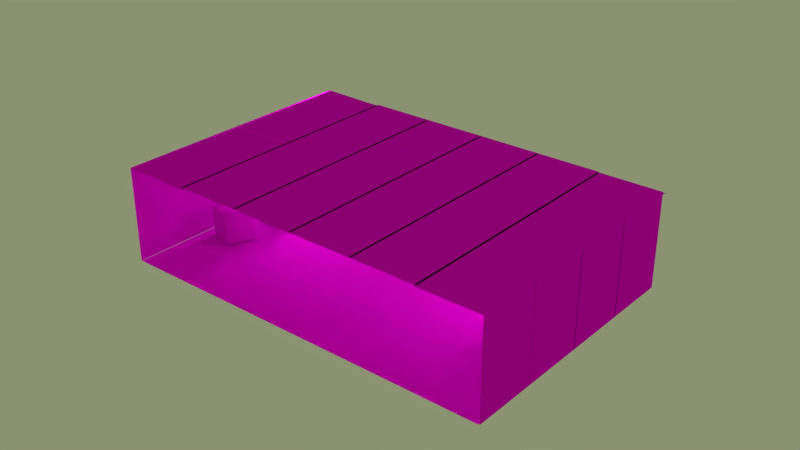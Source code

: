 # Source: sala02.blend  (saved by Blender 2.78.0; exported with 4.5.12 LTS)
import bpy
from mathutils import Matrix  # noqa: F401  (used for matrix-valued properties, if any)

bpy.ops.wm.read_factory_settings(use_empty=True)
scene = bpy.context.scene
scene.name = 'Scene'

# ---- collections
col_collection_1 = bpy.data.collections.new('Collection 1'); scene.collection.children.link(col_collection_1)

# ---- images (referenced by path relative to the original .blend; pixels are not part of the script)
import os
ASSET_DIR = os.environ.get("B2B_ASSET_DIR", "")  # directory of the original .blend (textures are referenced by path, not embedded)
HERE = os.path.dirname(os.path.abspath(__file__))  # packed textures are extracted next to this script under _unpacked/

def load_image(name, relpath, width, height, colorspace="sRGB"):
    """Load a texture the original file referenced (path relative to the .blend, or extracted next to this script)."""
    p = next((c for c in (os.path.join(HERE, relpath), os.path.join(ASSET_DIR, relpath)) if relpath and os.path.exists(c)), "")
    if p:
        img = bpy.data.images.load(p, check_existing=True)
        img.name = name
    else:  # same state as the original file: an image datablock whose file is absent (Cycles renders it pink)
        img = bpy.data.images.new(name, width, height)
        img.source = "FILE"
        img.filepath = "//" + (relpath or name)
    img.colorspace_settings.name = colorspace
    return img
img_quadros_jpg = load_image('quadros.jpg', '', 1024, 1024, 'sRGB')
img_quadros_sala = load_image('quadros_sala', 'quadros_sala.png', 1024, 1024, 'sRGB')
img_blocos_jpg = load_image('blocos.jpg', '', 1024, 1024, 'sRGB')
img_blocos_sala = load_image('blocos_sala', 'blocos_sala.png', 1024, 1024, 'sRGB')
img_glass_jpg = load_image('glass.jpg', 'glass.jpg', 1024, 1024, 'sRGB')
img_vidro02_sala_001 = load_image('vidro02_sala.001', 'vidro02_sala.001.png', 1024, 1024, 'sRGB')
img_wall_jpg = load_image('wall.jpg', 'wall.jpg', 1024, 1024, 'sRGB')
img_teto_sala = load_image('teto_sala', 'teto_sala.png', 1024, 1024, 'sRGB')
img_wood_jpg = load_image('wood.jpg', 'wood.jpg', 1024, 1024, 'sRGB')
img_piso_sala = load_image('piso_sala', 'piso_sala.png', 1024, 1024, 'sRGB')
img_parede_sala = load_image('parede_sala', 'parede_sala.png', 1024, 1024, 'sRGB')

# ---- materials (node trees are filled in below, after node groups)
mat_q1 = bpy.data.materials.new('q1')
mat_q1.alpha_threshold = 0.0
mat_q1.roughness = 0.5
mat_b1 = bpy.data.materials.new('b1')
mat_b1.alpha_threshold = 0.0
mat_b1.roughness = 0.5
mat_celling_glass = bpy.data.materials.new('celling_glass')
mat_celling_glass.alpha_threshold = 0.0
mat_celling_glass.roughness = 0.5
mat_celling = bpy.data.materials.new('celling')
mat_celling.alpha_threshold = 0.0
mat_celling.roughness = 0.5
mat_wood_001 = bpy.data.materials.new('wood.001')
mat_wood_001.alpha_threshold = 0.0
mat_wood_001.roughness = 0.5
mat_wall = bpy.data.materials.new('wall')
mat_wall.alpha_threshold = 0.0
mat_wall.roughness = 0.5
mat_glass = bpy.data.materials.new('glass')
mat_glass.alpha_threshold = 0.0
mat_glass.roughness = 0.5

# ---- material node trees
mat_q1.use_nodes = True; mat_q1.node_tree.nodes.clear()
_N = mat_q1.node_tree.nodes; _L = mat_q1.node_tree.links
n0 = _N.new('ShaderNodeOutputMaterial'); n0.name = 'Material Output'; n0.location = (300, 300)
n1 = _N.new('ShaderNodeBsdfDiffuse'); n1.name = 'Diffuse BSDF'; n1.location = (10, 300)
n2 = _N.new('ShaderNodeUVMap'); n2.name = 'UV Map'; n2.location = (-397, 151)
n2.uv_map = 'UVMap'
n3 = _N.new('ShaderNodeTexImage'); n3.name = 'Image Texture'; n3.location = (-180, 300)
n3.width = 140
n3.image = img_quadros_jpg
n4 = _N.new('ShaderNodeUVMap'); n4.name = 'UV Map.001'; n4.location = (-558, 259)
n4.uv_map = 'bake'
n5 = _N.new('ShaderNodeTexImage'); n5.name = 'Image Texture.001'; n5.location = (-341, 409)
n5.width = 140
n5.image = img_quadros_sala
_L.new(n1.outputs[0], n0.inputs[0])
_L.new(n3.outputs[0], n1.inputs[0])
_L.new(n2.outputs[0], n3.inputs[0])
_L.new(n4.outputs[0], n5.inputs[0])
n0.is_active_output = True
mat_b1.use_nodes = True; mat_b1.node_tree.nodes.clear()
_N = mat_b1.node_tree.nodes; _L = mat_b1.node_tree.links
n0 = _N.new('ShaderNodeOutputMaterial'); n0.name = 'Material Output'; n0.location = (300, 300)
n1 = _N.new('ShaderNodeBsdfDiffuse'); n1.name = 'Diffuse BSDF'; n1.location = (10, 300)
n2 = _N.new('ShaderNodeUVMap'); n2.name = 'UV Map'; n2.location = (-386, 168)
n2.uv_map = 'UVMap'
n3 = _N.new('ShaderNodeTexImage'); n3.name = 'Image Texture'; n3.location = (-180, 300)
n3.width = 140
n3.image = img_blocos_jpg
n4 = _N.new('ShaderNodeUVMap'); n4.name = 'UV Map.001'; n4.location = (-552, 303)
n4.uv_map = 'bake'
n5 = _N.new('ShaderNodeTexImage'); n5.name = 'Image Texture.001'; n5.location = (-346, 435)
n5.width = 140
n5.image = img_blocos_sala
_L.new(n1.outputs[0], n0.inputs[0])
_L.new(n3.outputs[0], n1.inputs[0])
_L.new(n2.outputs[0], n3.inputs[0])
_L.new(n4.outputs[0], n5.inputs[0])
n0.is_active_output = True
mat_celling_glass.use_nodes = True; mat_celling_glass.node_tree.nodes.clear()
_N = mat_celling_glass.node_tree.nodes; _L = mat_celling_glass.node_tree.links
n0 = _N.new('ShaderNodeOutputMaterial'); n0.name = 'Material Output'; n0.location = (300, 300)
n1 = _N.new('ShaderNodeBsdfDiffuse'); n1.name = 'Diffuse BSDF'; n1.location = (10, 300)
n2 = _N.new('ShaderNodeUVMap'); n2.name = 'UV Map'; n2.location = (-398, 171)
n2.uv_map = 'UVMap'
n3 = _N.new('ShaderNodeTexImage'); n3.name = 'Image Texture'; n3.location = (-180, 300)
n3.width = 140
n3.image = img_glass_jpg
n4 = _N.new('ShaderNodeUVMap'); n4.name = 'UV Map.001'; n4.location = (-593, 313)
n4.uv_map = 'bake'
n5 = _N.new('ShaderNodeTexImage'); n5.name = 'Image Texture.001'; n5.location = (-375, 442)
n5.width = 140
n5.image = img_vidro02_sala_001
_L.new(n1.outputs[0], n0.inputs[0])
_L.new(n3.outputs[0], n1.inputs[0])
_L.new(n2.outputs[0], n3.inputs[0])
_L.new(n4.outputs[0], n5.inputs[0])
n0.is_active_output = True
mat_celling.use_nodes = True; mat_celling.node_tree.nodes.clear()
_N = mat_celling.node_tree.nodes; _L = mat_celling.node_tree.links
n0 = _N.new('ShaderNodeOutputMaterial'); n0.name = 'Material Output'; n0.location = (300, 300)
n1 = _N.new('ShaderNodeBsdfDiffuse'); n1.name = 'Diffuse BSDF'; n1.location = (10, 300)
n2 = _N.new('ShaderNodeUVMap'); n2.name = 'UV Map'; n2.location = (-392, 160)
n2.uv_map = 'UVMap'
n3 = _N.new('ShaderNodeTexImage'); n3.name = 'Image Texture'; n3.location = (-180, 300)
n3.width = 140
n3.image = img_wall_jpg
n4 = _N.new('ShaderNodeUVMap'); n4.name = 'UV Map.001'; n4.location = (-580, 281)
n4.uv_map = 'bake'
n5 = _N.new('ShaderNodeTexImage'); n5.name = 'Image Texture.001'; n5.location = (-368, 421)
n5.width = 140
n5.image = img_teto_sala
_L.new(n1.outputs[0], n0.inputs[0])
_L.new(n3.outputs[0], n1.inputs[0])
_L.new(n2.outputs[0], n3.inputs[0])
_L.new(n4.outputs[0], n5.inputs[0])
n0.is_active_output = True
mat_wood_001.use_nodes = True; mat_wood_001.node_tree.nodes.clear()
_N = mat_wood_001.node_tree.nodes; _L = mat_wood_001.node_tree.links
n0 = _N.new('ShaderNodeOutputMaterial'); n0.name = 'Material Output'; n0.location = (300, 300)
n1 = _N.new('ShaderNodeBsdfDiffuse'); n1.name = 'Diffuse BSDF'; n1.location = (10, 300)
n2 = _N.new('ShaderNodeTexImage'); n2.name = 'Image Texture'; n2.location = (-180, 300)
n2.width = 140
n2.image = img_wood_jpg
n3 = _N.new('ShaderNodeUVMap'); n3.name = 'UV Map.001'; n3.location = (-598, 306)
n3.uv_map = 'bake'
n4 = _N.new('ShaderNodeUVMap'); n4.name = 'UV Map'; n4.location = (-386, 165)
n4.uv_map = 'UVMap'
n5 = _N.new('ShaderNodeTexImage'); n5.name = 'Image Texture.001'; n5.location = (-392, 441)
n5.width = 140
n5.image = img_piso_sala
_L.new(n1.outputs[0], n0.inputs[0])
_L.new(n2.outputs[0], n1.inputs[0])
_L.new(n3.outputs[0], n5.inputs[0])
_L.new(n4.outputs[0], n2.inputs[0])
n0.is_active_output = True
mat_wall.use_nodes = True; mat_wall.node_tree.nodes.clear()
_N = mat_wall.node_tree.nodes; _L = mat_wall.node_tree.links
n0 = _N.new('ShaderNodeOutputMaterial'); n0.name = 'Material Output'; n0.location = (300, 300)
n1 = _N.new('ShaderNodeBsdfDiffuse'); n1.name = 'Diffuse BSDF'; n1.location = (10, 300)
n2 = _N.new('ShaderNodeUVMap'); n2.name = 'UV Map'; n2.location = (-400, 138)
n2.uv_map = 'UVMap'
n3 = _N.new('ShaderNodeTexImage'); n3.name = 'Image Texture'; n3.location = (-180, 300)
n3.width = 140
n3.image = img_wall_jpg
n4 = _N.new('ShaderNodeUVMap'); n4.name = 'UV Map.001'; n4.location = (-559, 246)
n4.uv_map = 'bake'
n5 = _N.new('ShaderNodeTexImage'); n5.name = 'Image Texture.001'; n5.location = (-339, 409)
n5.width = 140
n5.image = img_parede_sala
_L.new(n1.outputs[0], n0.inputs[0])
_L.new(n3.outputs[0], n1.inputs[0])
_L.new(n2.outputs[0], n3.inputs[0])
_L.new(n4.outputs[0], n5.inputs[0])
n0.is_active_output = True
mat_glass.use_nodes = True; mat_glass.node_tree.nodes.clear()
_N = mat_glass.node_tree.nodes; _L = mat_glass.node_tree.links
n0 = _N.new('ShaderNodeOutputMaterial'); n0.name = 'Material Output'; n0.location = (300, 300)
n1 = _N.new('ShaderNodeBsdfGlass'); n1.name = 'Glass BSDF'; n1.location = (10, 300)
n1.distribution = 'BECKMANN'
n1.inputs[2].default_value = 1.45
n2 = _N.new('ShaderNodeUVMap'); n2.name = 'UV Map'; n2.location = (-384, 147)
n2.uv_map = 'UVMap'
n3 = _N.new('ShaderNodeTexImage'); n3.name = 'Image Texture'; n3.location = (-180, 300)
n3.width = 140
n3.image = img_glass_jpg
n4 = _N.new('ShaderNodeUVMap'); n4.name = 'UV Map.001'; n4.location = (-547, 263)
n4.uv_map = 'bake'
n5 = _N.new('ShaderNodeTexImage'); n5.name = 'Image Texture.001'; n5.location = (-344, 416)
n5.width = 140
n5.image = img_parede_sala
_L.new(n1.outputs[0], n0.inputs[0])
_L.new(n3.outputs[0], n1.inputs[0])
_L.new(n2.outputs[0], n3.inputs[0])
_L.new(n4.outputs[0], n5.inputs[0])
n0.is_active_output = True

# ---- world
world_world = bpy.data.worlds.new('World'); scene.world = world_world
world_world.color = (0.2594, 0.2883, 0.1668)
world_world.use_sun_shadow = False
world_world.sun_shadow_jitter_overblur = 0.0
world_world.cycles.sampling_method = 'MANUAL'

# ---- lights
light_point_001 = bpy.data.lights.new('Point.001', 'POINT')
light_point_001.color = (1.0, 0.9576, 0.8369)
light_point_001.transmission_factor = 0.0
light_point_001.energy = 100.0
light_point_001.shadow_buffer_clip_start = 0.5
light_point_001.shadow_soft_size = 0.1
light_point_001.shadow_maximum_resolution = 0.006
light_point_001.use_absolute_resolution = True
light_point = bpy.data.lights.new('Point', 'POINT')
light_point.color = (1.0, 0.9576, 0.8369)
light_point.transmission_factor = 0.0
light_point.energy = 100.0
light_point.shadow_buffer_clip_start = 0.5
light_point.shadow_soft_size = 0.1
light_point.shadow_maximum_resolution = 0.006
light_point.use_absolute_resolution = True

# ---- meshes
me_cube_013 = bpy.data.meshes.new('Cube.013')
me_cube_013.from_pydata([(-0.806, 21.41, -0.835), (-0.8195, 21.41, -0.8485), (-0.8195, 21.43, -0.835), (-0.806, 19.77, -0.835), (-0.8195, 19.76, -0.835), (-0.8195, 19.77, -0.8485), (-0.9865, 19.76, -0.835), (-0.8856, 19.77, -0.835), (-0.9865, 19.77, -0.8485), (-0.9865, 21.43, -0.835), (-0.9865, 21.41, -0.8485), (-0.8856, 21.41, -0.835), (-0.8195, 21.43, 1.564), (-0.8195, 21.41, 1.577), (-0.806, 21.41, 1.564), (-0.8195, 19.76, 1.564), (-0.806, 19.77, 1.564), (-0.8195, 19.77, 1.577), (-0.8856, 19.77, 1.564), (-0.9865, 19.76, 1.564), (-0.9865, 19.77, 1.577), (-0.8856, 21.41, 1.564), (-0.9865, 21.41, 1.577), (-0.9865, 21.43, 1.564), (-0.806, 0.6532, -0.9865), (-0.8195, 0.6532, -1.0), (-0.8195, 0.6667, -0.9865), (-0.806, -0.9865, -0.9865), (-0.8195, -1.0, -0.9865), (-0.8195, -0.9865, -1.0), (-0.9865, -1.0, -0.9865), (-0.8856, -0.9865, -0.9865), (-0.9865, -0.9865, -1.0), (-0.9865, 0.6667, -0.9865), (-0.9865, 0.6532, -1.0), (-0.8856, 0.6532, -0.9865), (-0.8195, 0.6667, 1.412), (-0.8195, 0.6532, 1.426), (-0.806, 0.6532, 1.412), (-0.8195, -1.0, 1.412), (-0.806, -0.9865, 1.412), (-0.8195, -0.9865, 1.426), (-0.8856, -0.9865, 1.412), (-0.9865, -1.0, 1.412), (-0.9865, -0.9865, 1.426), (-0.8856, 0.6532, 1.412), (-0.9865, 0.6532, 1.426), (-0.9865, 0.6667, 1.412)], [], [(12, 2, 9, 23), (4, 15, 19, 6), (7, 18, 21, 11), (13, 22, 20, 17), (0, 14, 16, 3), (0, 1, 2), (3, 4, 5), (6, 7, 8), (9, 10, 11), (12, 13, 14), (15, 16, 17), (18, 19, 20), (21, 22, 23), (0, 3, 5, 1), (1, 10, 9, 2), (2, 12, 14, 0), (4, 6, 8, 5), (3, 16, 15, 4), (7, 11, 10, 8), (6, 19, 18, 7), (11, 21, 23, 9), (13, 17, 16, 14), (12, 23, 22, 13), (17, 20, 19, 15), (20, 22, 21, 18), (1, 5, 8, 10), (36, 26, 33, 47), (28, 39, 43, 30), (31, 42, 45, 35), (37, 46, 44, 41), (24, 38, 40, 27), (24, 25, 26), (27, 28, 29), (30, 31, 32), (33, 34, 35), (36, 37, 38), (39, 40, 41), (42, 43, 44), (45, 46, 47), (24, 27, 29, 25), (25, 34, 33, 26), (26, 36, 38, 24), (28, 30, 32, 29), (27, 40, 39, 28), (31, 35, 34, 32), (30, 43, 42, 31), (35, 45, 47, 33), (37, 41, 40, 38), (36, 47, 46, 37), (41, 44, 43, 39), (44, 46, 45, 42), (25, 29, 32, 34)])
me_cube_013.polygons.foreach_set('use_smooth', [True] * 52)
_uv = me_cube_013.uv_layers.new(name='UVMap')
_uv.uv.foreach_set('vector', [0.0001002, 0.5029, 0.0001002, 0.5029, 0.0001002, 0.5029, 0.0001002, 0.5029, 0.0001002, 0.5029, 0.0001002, 0.5029, 0.0001002, 0.5029, 0.0001002, 0.5029, 0.0001002, 0.5029, 0.0001002, 0.5029, 0.0001002, 0.5029, 0.0001002, 0.5029, 0.0001002, 0.5029, 0.0001002, 0.5029, 0.0001002, 0.5029, 0.0001002, 0.5029, 0.5029, 0.004169, 0.9999, 0.004169, 0.9999, 0.4986, 0.5029, 0.4986, 0.5029, 0.004169, 0.5001, 0.004169, 0.5029, 0.0001002, 0.5029, 0.4986, 0.5029, 0.5027, 0.5001, 0.4986, 0.0001002, 0.5029, 0.0001002, 0.5029, 0.0001002, 0.5029, 0.0001002, 0.5029, 0.0001002, 0.5029, 0.0001002, 0.5029, 0.0001002, 0.5029, 0.0001002, 0.5029, 0.0001002, 0.5029, 0.0001002, 0.5029, 0.0001002, 0.5029, 0.0001002, 0.5029, 0.0001002, 0.5029, 0.0001002, 0.5029, 0.0001002, 0.5029, 0.0001002, 0.5029, 0.0001002, 0.5029, 0.0001002, 0.5029, 0.5029, 0.004169, 0.5029, 0.4986, 0.5001, 0.4986, 0.5001, 0.004169, 0.0001002, 0.5029, 0.0001002, 0.5029, 0.0001002, 0.5029, 0.0001002, 0.5029, 0.0001002, 0.5029, 0.0001002, 0.5029, 0.0001002, 0.5029, 0.0001002, 0.5029, 0.0001002, 0.5029, 0.0001002, 0.5029, 0.0001002, 0.5029, 0.0001002, 0.5029, 0.5029, 0.4986, 0.9999, 0.4986, 0.9999, 0.5027, 0.5029, 0.5027, 0.0001002, 0.5029, 0.0001002, 0.5029, 0.0001002, 0.5029, 0.0001002, 0.5029, 0.0001002, 0.5029, 0.0001002, 0.5029, 0.0001002, 0.5029, 0.0001002, 0.5029, 0.0001002, 0.5029, 0.0001002, 0.5029, 0.0001002, 0.5029, 0.0001002, 0.5029, 0.0001002, 0.5029, 0.0001002, 0.5029, 0.0001002, 0.5029, 0.0001002, 0.5029, 0.0001002, 0.5029, 0.0001002, 0.5029, 0.0001002, 0.5029, 0.0001002, 0.5029, 0.0001002, 0.5029, 0.0001002, 0.5029, 0.0001002, 0.5029, 0.0001002, 0.5029, 0.0001002, 0.5029, 0.0001002, 0.5029, 0.0001002, 0.5029, 0.0001002, 0.5029, 0.0001002, 0.5029, 0.0001002, 0.5029, 0.0001002, 0.5029, 0.0001002, 0.5029, 0.0003007, 0.5029, 0.0003007, 0.5029, 0.0003007, 0.5029, 0.0003007, 0.5029, 0.0003007, 0.5029, 0.0003007, 0.5029, 0.0003007, 0.5029, 0.0003007, 0.5029, 0.0003007, 0.5029, 0.0003007, 0.5029, 0.0003007, 0.5029, 0.0003007, 0.5029, 0.0003007, 0.5029, 0.0003007, 0.5029, 0.0003007, 0.5029, 0.0003007, 0.5029, 0.002896, 0.004169, 0.4999, 0.004169, 0.4999, 0.4986, 0.002896, 0.4986, 0.002896, 0.004169, 0.0001002, 0.004169, 0.002896, 0.0001002, 0.002896, 0.4986, 0.002896, 0.5027, 0.0001003, 0.4986, 0.0003007, 0.5029, 0.0003007, 0.5029, 0.0003007, 0.5029, 0.0003007, 0.5029, 0.0003007, 0.5029, 0.0003007, 0.5029, 0.0003007, 0.5029, 0.0003007, 0.5029, 0.0003007, 0.5029, 0.0003007, 0.5029, 0.0003007, 0.5029, 0.0003007, 0.5029, 0.0003007, 0.5029, 0.0003007, 0.5029, 0.0003007, 0.5029, 0.0003007, 0.5029, 0.0003007, 0.5029, 0.0003007, 0.5029, 0.002896, 0.004169, 0.002896, 0.4986, 0.0001003, 0.4986, 0.0001002, 0.004169, 0.0003007, 0.5029, 0.0003007, 0.5029, 0.0003007, 0.5029, 0.0003007, 0.5029, 0.0003007, 0.5029, 0.0003007, 0.5029, 0.0003007, 0.5029, 0.0003007, 0.5029, 0.0003007, 0.5029, 0.0003007, 0.5029, 0.0003007, 0.5029, 0.0003007, 0.5029, 0.002896, 0.4986, 0.4999, 0.4986, 0.4999, 0.5027, 0.002896, 0.5027, 0.0003007, 0.5029, 0.0003007, 0.5029, 0.0003007, 0.5029, 0.0003007, 0.5029, 0.0003007, 0.5029, 0.0003007, 0.5029, 0.0003007, 0.5029, 0.0003007, 0.5029, 0.0003007, 0.5029, 0.0003007, 0.5029, 0.0003007, 0.5029, 0.0003007, 0.5029, 0.0003007, 0.5029, 0.0003007, 0.5029, 0.0003007, 0.5029, 0.0003007, 0.5029, 0.0003007, 0.5029, 0.0003007, 0.5029, 0.0003007, 0.5029, 0.0003007, 0.5029, 0.0003007, 0.5029, 0.0003007, 0.5029, 0.0003007, 0.5029, 0.0003007, 0.5029, 0.0003007, 0.5029, 0.0003007, 0.5029, 0.0003007, 0.5029, 0.0003007, 0.5029, 0.0003007, 0.5029, 0.0003007, 0.5029, 0.0003007, 0.5029, 0.0003007, 0.5029])
_uv.active_render = True
_uv = me_cube_013.uv_layers.new(name='bake')
_uv.uv.foreach_set('vector', [0.0001002, 0.5029, 0.0001002, 0.5029, 0.0001002, 0.5029, 0.0001002, 0.5029, 0.0001002, 0.5029, 0.0001002, 0.5029, 0.0001002, 0.5029, 0.0001002, 0.5029, 0.0001002, 0.5029, 0.0001002, 0.5029, 0.0001002, 0.5029, 0.0001002, 0.5029, 0.0001002, 0.5029, 0.0001002, 0.5029, 0.0001002, 0.5029, 0.0001002, 0.5029, 0.5029, 0.004169, 0.9999, 0.004169, 0.9999, 0.4986, 0.5029, 0.4986, 0.5029, 0.004169, 0.5001, 0.004169, 0.5029, 0.0001002, 0.5029, 0.4986, 0.5029, 0.5027, 0.5001, 0.4986, 0.0001002, 0.5029, 0.0001002, 0.5029, 0.0001002, 0.5029, 0.0001002, 0.5029, 0.0001002, 0.5029, 0.0001002, 0.5029, 0.0001002, 0.5029, 0.0001002, 0.5029, 0.0001002, 0.5029, 0.0001002, 0.5029, 0.0001002, 0.5029, 0.0001002, 0.5029, 0.0001002, 0.5029, 0.0001002, 0.5029, 0.0001002, 0.5029, 0.0001002, 0.5029, 0.0001002, 0.5029, 0.0001002, 0.5029, 0.5029, 0.004169, 0.5029, 0.4986, 0.5001, 0.4986, 0.5001, 0.004169, 0.0001002, 0.5029, 0.0001002, 0.5029, 0.0001002, 0.5029, 0.0001002, 0.5029, 0.0001002, 0.5029, 0.0001002, 0.5029, 0.0001002, 0.5029, 0.0001002, 0.5029, 0.0001002, 0.5029, 0.0001002, 0.5029, 0.0001002, 0.5029, 0.0001002, 0.5029, 0.5029, 0.4986, 0.9999, 0.4986, 0.9999, 0.5027, 0.5029, 0.5027, 0.0001002, 0.5029, 0.0001002, 0.5029, 0.0001002, 0.5029, 0.0001002, 0.5029, 0.0001002, 0.5029, 0.0001002, 0.5029, 0.0001002, 0.5029, 0.0001002, 0.5029, 0.0001002, 0.5029, 0.0001002, 0.5029, 0.0001002, 0.5029, 0.0001002, 0.5029, 0.0001002, 0.5029, 0.0001002, 0.5029, 0.0001002, 0.5029, 0.0001002, 0.5029, 0.0001002, 0.5029, 0.0001002, 0.5029, 0.0001002, 0.5029, 0.0001002, 0.5029, 0.0001002, 0.5029, 0.0001002, 0.5029, 0.0001002, 0.5029, 0.0001002, 0.5029, 0.0001002, 0.5029, 0.0001002, 0.5029, 0.0001002, 0.5029, 0.0001002, 0.5029, 0.0001002, 0.5029, 0.0001002, 0.5029, 0.0001002, 0.5029, 0.0001002, 0.5029, 0.0003007, 0.5029, 0.0003007, 0.5029, 0.0003007, 0.5029, 0.0003007, 0.5029, 0.0003007, 0.5029, 0.0003007, 0.5029, 0.0003007, 0.5029, 0.0003007, 0.5029, 0.0003007, 0.5029, 0.0003007, 0.5029, 0.0003007, 0.5029, 0.0003007, 0.5029, 0.0003007, 0.5029, 0.0003007, 0.5029, 0.0003007, 0.5029, 0.0003007, 0.5029, 0.002896, 0.004169, 0.4999, 0.004169, 0.4999, 0.4986, 0.002896, 0.4986, 0.002896, 0.004169, 0.0001002, 0.004169, 0.002896, 0.0001002, 0.002896, 0.4986, 0.002896, 0.5027, 0.0001003, 0.4986, 0.0003007, 0.5029, 0.0003007, 0.5029, 0.0003007, 0.5029, 0.0003007, 0.5029, 0.0003007, 0.5029, 0.0003007, 0.5029, 0.0003007, 0.5029, 0.0003007, 0.5029, 0.0003007, 0.5029, 0.0003007, 0.5029, 0.0003007, 0.5029, 0.0003007, 0.5029, 0.0003007, 0.5029, 0.0003007, 0.5029, 0.0003007, 0.5029, 0.0003007, 0.5029, 0.0003007, 0.5029, 0.0003007, 0.5029, 0.002896, 0.004169, 0.002896, 0.4986, 0.0001003, 0.4986, 0.0001002, 0.004169, 0.0003007, 0.5029, 0.0003007, 0.5029, 0.0003007, 0.5029, 0.0003007, 0.5029, 0.0003007, 0.5029, 0.0003007, 0.5029, 0.0003007, 0.5029, 0.0003007, 0.5029, 0.0003007, 0.5029, 0.0003007, 0.5029, 0.0003007, 0.5029, 0.0003007, 0.5029, 0.002896, 0.4986, 0.4999, 0.4986, 0.4999, 0.5027, 0.002896, 0.5027, 0.0003007, 0.5029, 0.0003007, 0.5029, 0.0003007, 0.5029, 0.0003007, 0.5029, 0.0003007, 0.5029, 0.0003007, 0.5029, 0.0003007, 0.5029, 0.0003007, 0.5029, 0.0003007, 0.5029, 0.0003007, 0.5029, 0.0003007, 0.5029, 0.0003007, 0.5029, 0.0003007, 0.5029, 0.0003007, 0.5029, 0.0003007, 0.5029, 0.0003007, 0.5029, 0.0003007, 0.5029, 0.0003007, 0.5029, 0.0003007, 0.5029, 0.0003007, 0.5029, 0.0003007, 0.5029, 0.0003007, 0.5029, 0.0003007, 0.5029, 0.0003007, 0.5029, 0.0003007, 0.5029, 0.0003007, 0.5029, 0.0003007, 0.5029, 0.0003007, 0.5029, 0.0003007, 0.5029, 0.0003007, 0.5029, 0.0003007, 0.5029, 0.0003007, 0.5029])
me_cube_013.materials.append(mat_q1)
me_cube_013.use_remesh_preserve_volume = False
me_cube_013.use_remesh_preserve_attributes = False
me_cube_013.use_mirror_vertex_groups = False
me_cube_013.update()
me_cube_008 = bpy.data.meshes.new('Cube.008')
me_cube_008.from_pydata([(1.0, 0.9612, -0.9612), (0.9612, 0.9612, -1.0), (0.9612, 1.0, -0.9612), (1.0, -0.9612, -0.9612), (0.9612, -1.0, -0.9612), (0.9612, -0.9612, -1.0), (-0.9612, -1.0, -0.9612), (-1.0, -0.9612, -0.9612), (-0.9612, -0.9612, -1.0), (-0.9612, 1.0, -0.9612), (-0.9612, 0.9612, -1.0), (-1.0, 0.9612, -0.9612), (0.9612, 1.0, 0.9612), (0.9612, 0.9612, 1.0), (1.0, 0.9612, 0.9612), (0.9612, -1.0, 0.9612), (1.0, -0.9612, 0.9612), (0.9612, -0.9612, 1.0), (-1.0, -0.9612, 0.9612), (-0.9612, -1.0, 0.9612), (-0.9612, -0.9612, 1.0), (-1.0, 0.9612, 0.9612), (-0.9612, 0.9612, 1.0), (-0.9612, 1.0, 0.9612), (-4.628, 4.91, -0.9612), (-4.637, 4.872, -1.0), (-4.674, 4.881, -0.9612), (-2.754, 4.481, -0.9612), (-2.725, 4.434, -0.9612), (-2.763, 4.443, -1.0), (-3.155, 2.56, -0.9612), (-3.201, 2.531, -0.9612), (-3.192, 2.569, -1.0), (-5.104, 3.007, -0.9612), (-5.066, 2.998, -1.0), (-5.075, 2.961, -0.9612), (-4.674, 4.881, 0.9612), (-4.637, 4.872, 1.0), (-4.628, 4.91, 0.9612), (-2.725, 4.434, 0.9612), (-2.754, 4.481, 0.9612), (-2.763, 4.443, 1.0), (-3.201, 2.531, 0.9612), (-3.155, 2.56, 0.9612), (-3.192, 2.569, 1.0), (-5.075, 2.961, 0.9612), (-5.066, 2.998, 1.0), (-5.104, 3.007, 0.9612), (-15.05, -13.65, -0.9612), (-15.05, -13.69, -1.0), (-15.09, -13.68, -0.9612), (-13.17, -14.08, -0.9612), (-13.14, -14.13, -0.9612), (-13.18, -14.12, -1.0), (-13.57, -16.0, -0.9612), (-13.62, -16.03, -0.9612), (-13.61, -15.99, -1.0), (-15.52, -15.55, -0.9612), (-15.48, -15.56, -1.0), (-15.49, -15.6, -0.9612), (-15.09, -13.68, 0.9612), (-15.05, -13.69, 1.0), (-15.05, -13.65, 0.9612), (-13.14, -14.13, 0.9612), (-13.17, -14.08, 0.9612), (-13.18, -14.12, 1.0), (-13.62, -16.03, 0.9612), (-13.57, -16.0, 0.9612), (-13.61, -15.99, 1.0), (-15.49, -15.6, 0.9612), (-15.48, -15.56, 1.0), (-15.52, -15.55, 0.9612), (-10.41, -18.14, -0.9612), (-10.43, -18.1, -1.0), (-10.39, -18.08, -0.9612), (-12.05, -19.13, -0.9612), (-12.11, -19.12, -0.9612), (-12.07, -19.1, -1.0), (-13.1, -17.47, -0.9612), (-13.09, -17.42, -0.9612), (-13.07, -17.45, -1.0), (-11.39, -16.44, -0.9612), (-11.42, -16.46, -1.0), (-11.44, -16.42, -0.9612), (-10.39, -18.08, 0.9612), (-10.43, -18.1, 1.0), (-10.41, -18.14, 0.9612), (-12.11, -19.12, 0.9612), (-12.05, -19.13, 0.9612), (-12.07, -19.1, 1.0), (-13.09, -17.42, 0.9612), (-13.1, -17.47, 0.9612), (-13.07, -17.45, 1.0), (-11.44, -16.42, 0.9612), (-11.42, -16.46, 1.0), (-11.39, -16.44, 0.9612)], [], [(12, 2, 9, 23), (4, 15, 19, 6), (7, 18, 21, 11), (13, 22, 20, 17), (0, 14, 16, 3), (0, 1, 2), (3, 4, 5), (6, 7, 8), (9, 10, 11), (12, 13, 14), (15, 16, 17), (18, 19, 20), (21, 22, 23), (0, 3, 5, 1), (1, 10, 9, 2), (2, 12, 14, 0), (4, 6, 8, 5), (3, 16, 15, 4), (7, 11, 10, 8), (6, 19, 18, 7), (11, 21, 23, 9), (13, 17, 16, 14), (12, 23, 22, 13), (17, 20, 19, 15), (20, 22, 21, 18), (1, 5, 8, 10), (36, 26, 33, 47), (28, 39, 43, 30), (31, 42, 45, 35), (37, 46, 44, 41), (24, 38, 40, 27), (24, 25, 26), (27, 28, 29), (30, 31, 32), (33, 34, 35), (36, 37, 38), (39, 40, 41), (42, 43, 44), (45, 46, 47), (24, 27, 29, 25), (25, 34, 33, 26), (26, 36, 38, 24), (28, 30, 32, 29), (27, 40, 39, 28), (31, 35, 34, 32), (30, 43, 42, 31), (35, 45, 47, 33), (37, 41, 40, 38), (36, 47, 46, 37), (41, 44, 43, 39), (44, 46, 45, 42), (25, 29, 32, 34), (60, 50, 57, 71), (52, 63, 67, 54), (55, 66, 69, 59), (61, 70, 68, 65), (48, 62, 64, 51), (48, 49, 50), (51, 52, 53), (54, 55, 56), (57, 58, 59), (60, 61, 62), (63, 64, 65), (66, 67, 68), (69, 70, 71), (48, 51, 53, 49), (49, 58, 57, 50), (50, 60, 62, 48), (52, 54, 56, 53), (51, 64, 63, 52), (55, 59, 58, 56), (54, 67, 66, 55), (59, 69, 71, 57), (61, 65, 64, 62), (60, 71, 70, 61), (65, 68, 67, 63), (68, 70, 69, 66), (49, 53, 56, 58), (84, 74, 81, 95), (76, 87, 91, 78), (79, 90, 93, 83), (85, 94, 92, 89), (72, 86, 88, 75), (72, 73, 74), (75, 76, 77), (78, 79, 80), (81, 82, 83), (84, 85, 86), (87, 88, 89), (90, 91, 92), (93, 94, 95), (72, 75, 77, 73), (73, 82, 81, 74), (74, 84, 86, 72), (76, 78, 80, 77), (75, 88, 87, 76), (79, 83, 82, 80), (78, 91, 90, 79), (83, 93, 95, 81), (85, 89, 88, 86), (84, 95, 94, 85), (89, 92, 91, 87), (92, 94, 93, 90), (73, 77, 80, 82)])
me_cube_008.polygons.foreach_set('use_smooth', [True] * 104)
_uv = me_cube_008.uv_layers.new(name='UVMap')
_uv.uv.foreach_set('vector', [0.0001998, 0.4906, 0.07531, 0.4174, 0.07531, 0.08257, 0.0002, 0.009404, 0.4247, 0.4174, 0.4998, 0.4906, 0.4998, 0.009404, 0.4247, 0.08257, 0.4174, 0.07531, 0.4906, 0.0002, 0.009404, 0.0001998, 0.08257, 0.07531, 0.008429, 0.4916, 0.008429, 0.008429, 0.4916, 0.008429, 0.4916, 0.4916, 0.08257, 0.4247, 0.009404, 0.4998, 0.4906, 0.4998, 0.4174, 0.4247, 0.08257, 0.4247, 0.08354, 0.4165, 0.07531, 0.4174, 0.4174, 0.4247, 0.4247, 0.4174, 0.4165, 0.4165, 0.4247, 0.08257, 0.4174, 0.07531, 0.4165, 0.08354, 0.07531, 0.08257, 0.08354, 0.08354, 0.08257, 0.07531, 0.0001998, 0.4906, 0.008429, 0.4916, 0.009404, 0.4998, 0.4998, 0.4906, 0.4906, 0.4998, 0.4916, 0.4916, 0.4906, 0.0002, 0.4998, 0.009404, 0.4916, 0.008429, 0.009404, 0.0001998, 0.008429, 0.008429, 0.0002, 0.009404, 0.08257, 0.4247, 0.4174, 0.4247, 0.4165, 0.4165, 0.08354, 0.4165, 0.08354, 0.4165, 0.08354, 0.08354, 0.07531, 0.08257, 0.07531, 0.4174, 0.07531, 0.4174, 0.0001998, 0.4906, 0.009404, 0.4998, 0.08257, 0.4247, 0.4247, 0.4174, 0.4247, 0.08257, 0.4165, 0.08354, 0.4165, 0.4165, 0.4174, 0.4247, 0.4906, 0.4998, 0.4998, 0.4906, 0.4247, 0.4174, 0.4174, 0.07531, 0.08257, 0.07531, 0.08354, 0.08354, 0.4165, 0.08354, 0.4247, 0.08257, 0.4998, 0.009404, 0.4906, 0.0002, 0.4174, 0.07531, 0.08257, 0.07531, 0.009404, 0.0001998, 0.0002, 0.009404, 0.07531, 0.08257, 0.008429, 0.4916, 0.4916, 0.4916, 0.4906, 0.4998, 0.009404, 0.4998, 0.0001998, 0.4906, 0.0002, 0.009404, 0.008429, 0.008429, 0.008429, 0.4916, 0.4916, 0.4916, 0.4916, 0.008429, 0.4998, 0.009404, 0.4998, 0.4906, 0.4916, 0.008429, 0.008429, 0.008429, 0.009404, 0.0001998, 0.4906, 0.0002, 0.08354, 0.4165, 0.4165, 0.4165, 0.4165, 0.08354, 0.08354, 0.08354, 0.5002, 0.9906, 0.5753, 0.9174, 0.5753, 0.5826, 0.5002, 0.5094, 0.9247, 0.9174, 0.9998, 0.9906, 0.9998, 0.5094, 0.9247, 0.5826, 0.9174, 0.5753, 0.9906, 0.5002, 0.5094, 0.5002, 0.5826, 0.5753, 0.5084, 0.9916, 0.5084, 0.5084, 0.9916, 0.5084, 0.9916, 0.9916, 0.5826, 0.9247, 0.5094, 0.9998, 0.9906, 0.9998, 0.9174, 0.9247, 0.5826, 0.9247, 0.5835, 0.9165, 0.5753, 0.9174, 0.9174, 0.9247, 0.9247, 0.9174, 0.9165, 0.9165, 0.9247, 0.5826, 0.9174, 0.5753, 0.9165, 0.5835, 0.5753, 0.5826, 0.5835, 0.5835, 0.5826, 0.5753, 0.5002, 0.9906, 0.5084, 0.9916, 0.5094, 0.9998, 0.9998, 0.9906, 0.9906, 0.9998, 0.9916, 0.9916, 0.9906, 0.5002, 0.9998, 0.5094, 0.9916, 0.5084, 0.5094, 0.5002, 0.5084, 0.5084, 0.5002, 0.5094, 0.5826, 0.9247, 0.9174, 0.9247, 0.9165, 0.9165, 0.5835, 0.9165, 0.5835, 0.9165, 0.5835, 0.5835, 0.5753, 0.5826, 0.5753, 0.9174, 0.5753, 0.9174, 0.5002, 0.9906, 0.5094, 0.9998, 0.5826, 0.9247, 0.9247, 0.9174, 0.9247, 0.5826, 0.9165, 0.5835, 0.9165, 0.9165, 0.9174, 0.9247, 0.9906, 0.9998, 0.9998, 0.9906, 0.9247, 0.9174, 0.9174, 0.5753, 0.5826, 0.5753, 0.5835, 0.5835, 0.9165, 0.5835, 0.9247, 0.5826, 0.9998, 0.5094, 0.9906, 0.5002, 0.9174, 0.5753, 0.5826, 0.5753, 0.5094, 0.5002, 0.5002, 0.5094, 0.5753, 0.5826, 0.5084, 0.9916, 0.9916, 0.9916, 0.9906, 0.9998, 0.5094, 0.9998, 0.5002, 0.9906, 0.5002, 0.5094, 0.5084, 0.5084, 0.5084, 0.9916, 0.9916, 0.9916, 0.9916, 0.5084, 0.9998, 0.5094, 0.9998, 0.9906, 0.9916, 0.5084, 0.5084, 0.5084, 0.5094, 0.5002, 0.9906, 0.5002, 0.5835, 0.9165, 0.9165, 0.9165, 0.9165, 0.5835, 0.5835, 0.5835, 0.0001998, 0.9906, 0.07531, 0.9174, 0.07531, 0.5826, 0.0002, 0.5094, 0.4247, 0.9174, 0.4998, 0.9906, 0.4998, 0.5094, 0.4247, 0.5826, 0.4174, 0.5753, 0.4906, 0.5002, 0.009404, 0.5002, 0.08257, 0.5753, 0.008429, 0.9916, 0.008429, 0.5084, 0.4916, 0.5084, 0.4916, 0.9916, 0.08257, 0.9247, 0.009404, 0.9998, 0.4906, 0.9998, 0.4174, 0.9247, 0.08257, 0.9247, 0.08354, 0.9165, 0.07531, 0.9174, 0.4174, 0.9247, 0.4247, 0.9174, 0.4165, 0.9165, 0.4247, 0.5826, 0.4174, 0.5753, 0.4165, 0.5835, 0.07531, 0.5826, 0.08354, 0.5835, 0.08257, 0.5753, 0.0001998, 0.9906, 0.008429, 0.9916, 0.009404, 0.9998, 0.4998, 0.9906, 0.4906, 0.9998, 0.4916, 0.9916, 0.4906, 0.5002, 0.4998, 0.5094, 0.4916, 0.5084, 0.009404, 0.5002, 0.008429, 0.5084, 0.0002, 0.5094, 0.08257, 0.9247, 0.4174, 0.9247, 0.4165, 0.9165, 0.08354, 0.9165, 0.08354, 0.9165, 0.08354, 0.5835, 0.07531, 0.5826, 0.07531, 0.9174, 0.07531, 0.9174, 0.0001998, 0.9906, 0.009404, 0.9998, 0.08257, 0.9247, 0.4247, 0.9174, 0.4247, 0.5826, 0.4165, 0.5835, 0.4165, 0.9165, 0.4174, 0.9247, 0.4906, 0.9998, 0.4998, 0.9906, 0.4247, 0.9174, 0.4174, 0.5753, 0.08257, 0.5753, 0.08354, 0.5835, 0.4165, 0.5835, 0.4247, 0.5826, 0.4998, 0.5094, 0.4906, 0.5002, 0.4174, 0.5753, 0.08257, 0.5753, 0.009404, 0.5002, 0.0002, 0.5094, 0.07531, 0.5826, 0.008429, 0.9916, 0.4916, 0.9916, 0.4906, 0.9998, 0.009404, 0.9998, 0.0001998, 0.9906, 0.0002, 0.5094, 0.008429, 0.5084, 0.008429, 0.9916, 0.4916, 0.9916, 0.4916, 0.5084, 0.4998, 0.5094, 0.4998, 0.9906, 0.4916, 0.5084, 0.008429, 0.5084, 0.009404, 0.5002, 0.4906, 0.5002, 0.08354, 0.9165, 0.4165, 0.9165, 0.4165, 0.5835, 0.08354, 0.5835, 0.5002, 0.4906, 0.5753, 0.4174, 0.5753, 0.08257, 0.5002, 0.009404, 0.9247, 0.4174, 0.9998, 0.4906, 0.9998, 0.009404, 0.9247, 0.08257, 0.9174, 0.07531, 0.9906, 0.0002, 0.5094, 0.0001998, 0.5826, 0.07531, 0.5084, 0.4916, 0.5084, 0.008429, 0.9916, 0.008429, 0.9916, 0.4916, 0.5826, 0.4247, 0.5094, 0.4998, 0.9906, 0.4998, 0.9174, 0.4247, 0.5826, 0.4247, 0.5835, 0.4165, 0.5753, 0.4174, 0.9174, 0.4247, 0.9247, 0.4174, 0.9165, 0.4165, 0.9247, 0.08257, 0.9174, 0.07531, 0.9165, 0.08354, 0.5753, 0.08257, 0.5835, 0.08354, 0.5826, 0.07531, 0.5002, 0.4906, 0.5084, 0.4916, 0.5094, 0.4998, 0.9998, 0.4906, 0.9906, 0.4998, 0.9916, 0.4916, 0.9906, 0.0002, 0.9998, 0.009404, 0.9916, 0.008429, 0.5094, 0.0001998, 0.5084, 0.008429, 0.5002, 0.009404, 0.5826, 0.4247, 0.9174, 0.4247, 0.9165, 0.4165, 0.5835, 0.4165, 0.5835, 0.4165, 0.5835, 0.08354, 0.5753, 0.08257, 0.5753, 0.4174, 0.5753, 0.4174, 0.5002, 0.4906, 0.5094, 0.4998, 0.5826, 0.4247, 0.9247, 0.4174, 0.9247, 0.08257, 0.9165, 0.08354, 0.9165, 0.4165, 0.9174, 0.4247, 0.9906, 0.4998, 0.9998, 0.4906, 0.9247, 0.4174, 0.9174, 0.07531, 0.5826, 0.07531, 0.5835, 0.08354, 0.9165, 0.08354, 0.9247, 0.08257, 0.9998, 0.009404, 0.9906, 0.0002, 0.9174, 0.07531, 0.5826, 0.07531, 0.5094, 0.0001998, 0.5002, 0.009404, 0.5753, 0.08257, 0.5084, 0.4916, 0.9916, 0.4916, 0.9906, 0.4998, 0.5094, 0.4998, 0.5002, 0.4906, 0.5002, 0.009404, 0.5084, 0.008429, 0.5084, 0.4916, 0.9916, 0.4916, 0.9916, 0.008429, 0.9998, 0.009404, 0.9998, 0.4906, 0.9916, 0.008429, 0.5084, 0.008429, 0.5094, 0.0001998, 0.9906, 0.0002, 0.5835, 0.4165, 0.9165, 0.4165, 0.9165, 0.08354, 0.5835, 0.08354])
_uv.active_render = True
_uv = me_cube_008.uv_layers.new(name='bake')
_uv.uv.foreach_set('vector', [0.0001998, 0.4906, 0.07531, 0.4174, 0.07531, 0.08257, 0.0002, 0.009404, 0.4247, 0.4174, 0.4998, 0.4906, 0.4998, 0.009404, 0.4247, 0.08257, 0.4174, 0.07531, 0.4906, 0.0002, 0.009404, 0.0001998, 0.08257, 0.07531, 0.008429, 0.4916, 0.008429, 0.008429, 0.4916, 0.008429, 0.4916, 0.4916, 0.08257, 0.4247, 0.009404, 0.4998, 0.4906, 0.4998, 0.4174, 0.4247, 0.08257, 0.4247, 0.08354, 0.4165, 0.07531, 0.4174, 0.4174, 0.4247, 0.4247, 0.4174, 0.4165, 0.4165, 0.4247, 0.08257, 0.4174, 0.07531, 0.4165, 0.08354, 0.07531, 0.08257, 0.08354, 0.08354, 0.08257, 0.07531, 0.0001998, 0.4906, 0.008429, 0.4916, 0.009404, 0.4998, 0.4998, 0.4906, 0.4906, 0.4998, 0.4916, 0.4916, 0.4906, 0.0002, 0.4998, 0.009404, 0.4916, 0.008429, 0.009404, 0.0001998, 0.008429, 0.008429, 0.0002, 0.009404, 0.08257, 0.4247, 0.4174, 0.4247, 0.4165, 0.4165, 0.08354, 0.4165, 0.08354, 0.4165, 0.08354, 0.08354, 0.07531, 0.08257, 0.07531, 0.4174, 0.07531, 0.4174, 0.0001998, 0.4906, 0.009404, 0.4998, 0.08257, 0.4247, 0.4247, 0.4174, 0.4247, 0.08257, 0.4165, 0.08354, 0.4165, 0.4165, 0.4174, 0.4247, 0.4906, 0.4998, 0.4998, 0.4906, 0.4247, 0.4174, 0.4174, 0.07531, 0.08257, 0.07531, 0.08354, 0.08354, 0.4165, 0.08354, 0.4247, 0.08257, 0.4998, 0.009404, 0.4906, 0.0002, 0.4174, 0.07531, 0.08257, 0.07531, 0.009404, 0.0001998, 0.0002, 0.009404, 0.07531, 0.08257, 0.008429, 0.4916, 0.4916, 0.4916, 0.4906, 0.4998, 0.009404, 0.4998, 0.0001998, 0.4906, 0.0002, 0.009404, 0.008429, 0.008429, 0.008429, 0.4916, 0.4916, 0.4916, 0.4916, 0.008429, 0.4998, 0.009404, 0.4998, 0.4906, 0.4916, 0.008429, 0.008429, 0.008429, 0.009404, 0.0001998, 0.4906, 0.0002, 0.08354, 0.4165, 0.4165, 0.4165, 0.4165, 0.08354, 0.08354, 0.08354, 0.5002, 0.9906, 0.5753, 0.9174, 0.5753, 0.5826, 0.5002, 0.5094, 0.9247, 0.9174, 0.9998, 0.9906, 0.9998, 0.5094, 0.9247, 0.5826, 0.9174, 0.5753, 0.9906, 0.5002, 0.5094, 0.5002, 0.5826, 0.5753, 0.5084, 0.9916, 0.5084, 0.5084, 0.9916, 0.5084, 0.9916, 0.9916, 0.5826, 0.9247, 0.5094, 0.9998, 0.9906, 0.9998, 0.9174, 0.9247, 0.5826, 0.9247, 0.5835, 0.9165, 0.5753, 0.9174, 0.9174, 0.9247, 0.9247, 0.9174, 0.9165, 0.9165, 0.9247, 0.5826, 0.9174, 0.5753, 0.9165, 0.5835, 0.5753, 0.5826, 0.5835, 0.5835, 0.5826, 0.5753, 0.5002, 0.9906, 0.5084, 0.9916, 0.5094, 0.9998, 0.9998, 0.9906, 0.9906, 0.9998, 0.9916, 0.9916, 0.9906, 0.5002, 0.9998, 0.5094, 0.9916, 0.5084, 0.5094, 0.5002, 0.5084, 0.5084, 0.5002, 0.5094, 0.5826, 0.9247, 0.9174, 0.9247, 0.9165, 0.9165, 0.5835, 0.9165, 0.5835, 0.9165, 0.5835, 0.5835, 0.5753, 0.5826, 0.5753, 0.9174, 0.5753, 0.9174, 0.5002, 0.9906, 0.5094, 0.9998, 0.5826, 0.9247, 0.9247, 0.9174, 0.9247, 0.5826, 0.9165, 0.5835, 0.9165, 0.9165, 0.9174, 0.9247, 0.9906, 0.9998, 0.9998, 0.9906, 0.9247, 0.9174, 0.9174, 0.5753, 0.5826, 0.5753, 0.5835, 0.5835, 0.9165, 0.5835, 0.9247, 0.5826, 0.9998, 0.5094, 0.9906, 0.5002, 0.9174, 0.5753, 0.5826, 0.5753, 0.5094, 0.5002, 0.5002, 0.5094, 0.5753, 0.5826, 0.5084, 0.9916, 0.9916, 0.9916, 0.9906, 0.9998, 0.5094, 0.9998, 0.5002, 0.9906, 0.5002, 0.5094, 0.5084, 0.5084, 0.5084, 0.9916, 0.9916, 0.9916, 0.9916, 0.5084, 0.9998, 0.5094, 0.9998, 0.9906, 0.9916, 0.5084, 0.5084, 0.5084, 0.5094, 0.5002, 0.9906, 0.5002, 0.5835, 0.9165, 0.9165, 0.9165, 0.9165, 0.5835, 0.5835, 0.5835, 0.0001998, 0.9906, 0.07531, 0.9174, 0.07531, 0.5826, 0.0002, 0.5094, 0.4247, 0.9174, 0.4998, 0.9906, 0.4998, 0.5094, 0.4247, 0.5826, 0.4174, 0.5753, 0.4906, 0.5002, 0.009404, 0.5002, 0.08257, 0.5753, 0.008429, 0.9916, 0.008429, 0.5084, 0.4916, 0.5084, 0.4916, 0.9916, 0.08257, 0.9247, 0.009404, 0.9998, 0.4906, 0.9998, 0.4174, 0.9247, 0.08257, 0.9247, 0.08354, 0.9165, 0.07531, 0.9174, 0.4174, 0.9247, 0.4247, 0.9174, 0.4165, 0.9165, 0.4247, 0.5826, 0.4174, 0.5753, 0.4165, 0.5835, 0.07531, 0.5826, 0.08354, 0.5835, 0.08257, 0.5753, 0.0001998, 0.9906, 0.008429, 0.9916, 0.009404, 0.9998, 0.4998, 0.9906, 0.4906, 0.9998, 0.4916, 0.9916, 0.4906, 0.5002, 0.4998, 0.5094, 0.4916, 0.5084, 0.009404, 0.5002, 0.008429, 0.5084, 0.0002, 0.5094, 0.08257, 0.9247, 0.4174, 0.9247, 0.4165, 0.9165, 0.08354, 0.9165, 0.08354, 0.9165, 0.08354, 0.5835, 0.07531, 0.5826, 0.07531, 0.9174, 0.07531, 0.9174, 0.0001998, 0.9906, 0.009404, 0.9998, 0.08257, 0.9247, 0.4247, 0.9174, 0.4247, 0.5826, 0.4165, 0.5835, 0.4165, 0.9165, 0.4174, 0.9247, 0.4906, 0.9998, 0.4998, 0.9906, 0.4247, 0.9174, 0.4174, 0.5753, 0.08257, 0.5753, 0.08354, 0.5835, 0.4165, 0.5835, 0.4247, 0.5826, 0.4998, 0.5094, 0.4906, 0.5002, 0.4174, 0.5753, 0.08257, 0.5753, 0.009404, 0.5002, 0.0002, 0.5094, 0.07531, 0.5826, 0.008429, 0.9916, 0.4916, 0.9916, 0.4906, 0.9998, 0.009404, 0.9998, 0.0001998, 0.9906, 0.0002, 0.5094, 0.008429, 0.5084, 0.008429, 0.9916, 0.4916, 0.9916, 0.4916, 0.5084, 0.4998, 0.5094, 0.4998, 0.9906, 0.4916, 0.5084, 0.008429, 0.5084, 0.009404, 0.5002, 0.4906, 0.5002, 0.08354, 0.9165, 0.4165, 0.9165, 0.4165, 0.5835, 0.08354, 0.5835, 0.5002, 0.4906, 0.5753, 0.4174, 0.5753, 0.08257, 0.5002, 0.009404, 0.9247, 0.4174, 0.9998, 0.4906, 0.9998, 0.009404, 0.9247, 0.08257, 0.9174, 0.07531, 0.9906, 0.0002, 0.5094, 0.0001998, 0.5826, 0.07531, 0.5084, 0.4916, 0.5084, 0.008429, 0.9916, 0.008429, 0.9916, 0.4916, 0.5826, 0.4247, 0.5094, 0.4998, 0.9906, 0.4998, 0.9174, 0.4247, 0.5826, 0.4247, 0.5835, 0.4165, 0.5753, 0.4174, 0.9174, 0.4247, 0.9247, 0.4174, 0.9165, 0.4165, 0.9247, 0.08257, 0.9174, 0.07531, 0.9165, 0.08354, 0.5753, 0.08257, 0.5835, 0.08354, 0.5826, 0.07531, 0.5002, 0.4906, 0.5084, 0.4916, 0.5094, 0.4998, 0.9998, 0.4906, 0.9906, 0.4998, 0.9916, 0.4916, 0.9906, 0.0002, 0.9998, 0.009404, 0.9916, 0.008429, 0.5094, 0.0001998, 0.5084, 0.008429, 0.5002, 0.009404, 0.5826, 0.4247, 0.9174, 0.4247, 0.9165, 0.4165, 0.5835, 0.4165, 0.5835, 0.4165, 0.5835, 0.08354, 0.5753, 0.08257, 0.5753, 0.4174, 0.5753, 0.4174, 0.5002, 0.4906, 0.5094, 0.4998, 0.5826, 0.4247, 0.9247, 0.4174, 0.9247, 0.08257, 0.9165, 0.08354, 0.9165, 0.4165, 0.9174, 0.4247, 0.9906, 0.4998, 0.9998, 0.4906, 0.9247, 0.4174, 0.9174, 0.07531, 0.5826, 0.07531, 0.5835, 0.08354, 0.9165, 0.08354, 0.9247, 0.08257, 0.9998, 0.009404, 0.9906, 0.0002, 0.9174, 0.07531, 0.5826, 0.07531, 0.5094, 0.0001998, 0.5002, 0.009404, 0.5753, 0.08257, 0.5084, 0.4916, 0.9916, 0.4916, 0.9906, 0.4998, 0.5094, 0.4998, 0.5002, 0.4906, 0.5002, 0.009404, 0.5084, 0.008429, 0.5084, 0.4916, 0.9916, 0.4916, 0.9916, 0.008429, 0.9998, 0.009404, 0.9998, 0.4906, 0.9916, 0.008429, 0.5084, 0.008429, 0.5094, 0.0001998, 0.9906, 0.0002, 0.5835, 0.4165, 0.9165, 0.4165, 0.9165, 0.08354, 0.5835, 0.08354])
me_cube_008.materials.append(mat_b1)
me_cube_008.use_remesh_preserve_volume = False
me_cube_008.use_remesh_preserve_attributes = False
me_cube_008.use_mirror_vertex_groups = False
me_cube_008.update()
me_plane_005 = bpy.data.meshes.new('Plane.005')
me_plane_005.from_pydata([(0.4755, 0.9657, 0.0), (0.9823, 0.9657, 0.0), (0.9823, -0.9866, 0.0), (0.4755, -0.9866, 0.0), (-0.01634, 0.9657, 0.0), (0.4904, 0.9657, 0.0), (0.4904, -0.9866, 0.0), (-0.01634, -0.9866, 0.0), (-0.5082, 0.9657, 0.0), (-0.00139, 0.9657, 0.0), (-0.00139, -0.9866, 0.0), (-0.5082, -0.9866, 0.0), (-1.0, 0.9657, 0.0), (-0.4932, 0.9657, 0.0), (-0.4932, -0.9866, 0.0), (-1.0, -0.9866, 0.0)], [], [(3, 0, 1, 2), (7, 4, 5, 6), (11, 8, 9, 10), (15, 12, 13, 14)])
_uv = me_plane_005.uv_layers.new(name='UVMap')
_uv.uv.foreach_set('vector', [0.4998, 0.9998, 0.4998, 0.5002, 0.0001999, 0.5002, 0.0001998, 0.9998, 0.4998, 0.4998, 0.4998, 0.0001999, 0.0001999, 0.0001998, 0.0001998, 0.4998, 0.9998, 0.9998, 0.9998, 0.5002, 0.5002, 0.5002, 0.5002, 0.9998, 0.9998, 0.4998, 0.9998, 0.0001999, 0.5002, 0.0001998, 0.5002, 0.4998])
_uv.active_render = True
_uv = me_plane_005.uv_layers.new(name='bake')
_uv.uv.foreach_set('vector', [0.4998, 0.9998, 0.4998, 0.5002, 0.0001999, 0.5002, 0.0001998, 0.9998, 0.4998, 0.4998, 0.4998, 0.0001999, 0.0001999, 0.0001998, 0.0001998, 0.4998, 0.9998, 0.9998, 0.9998, 0.5002, 0.5002, 0.5002, 0.5002, 0.9998, 0.9998, 0.4998, 0.9998, 0.0001999, 0.5002, 0.0001998, 0.5002, 0.4998])
me_plane_005.materials.append(mat_celling_glass)
me_plane_005.use_remesh_preserve_volume = False
me_plane_005.use_remesh_preserve_attributes = False
me_plane_005.use_mirror_vertex_groups = False
me_plane_005.update()
me_plane_001 = bpy.data.meshes.new('Plane.001')
me_plane_001.from_pydata([(1.459, 0.9657, 0.0), (1.966, 0.9657, 0.0), (1.966, -0.01713, 0.0), (1.459, -0.01713, 0.0), (1.459, -0.01791, 0.0), (1.966, -0.01791, 0.0), (1.966, -1.001, 0.0), (1.459, -1.001, 0.0), (-1.0, -0.01791, 0.0), (-0.4932, -0.01791, 0.0), (-0.4932, -1.001, 0.0), (-1.0, -1.001, 0.0), (-1.0, 0.9657, 0.0), (-0.4932, 0.9657, 0.0), (-0.4932, -0.01713, 0.0), (-1.0, -0.01713, 0.0)], [], [(3, 0, 1, 2), (7, 4, 5, 6), (11, 8, 9, 10), (15, 12, 13, 14)])
_uv = me_plane_001.uv_layers.new(name='UVMap')
_uv.uv.foreach_set('vector', [0.0, 0.0, 0.0, 1.0, 1.0, 1.0, 1.0, 0.0, 0.0, 0.0, 0.0, 1.0, 1.0, 1.0, 1.0, 0.0, 0.0, 0.0, 0.0, 1.0, 1.0, 1.0, 1.0, 0.0, 0.0, 0.0, 0.0, 1.0, 1.0, 1.0, 1.0, 0.0])
_uv.active_render = True
_uv = me_plane_001.uv_layers.new(name='bake')
_uv.uv.foreach_set('vector', [0.0, 0.0, 0.0, 1.0, 1.0, 1.0, 1.0, 0.0, 0.0, 0.0, 0.0, 1.0, 1.0, 1.0, 1.0, 0.0, 0.0, 0.0, 0.0, 1.0, 1.0, 1.0, 1.0, 0.0, 0.0, 0.0, 0.0, 1.0, 1.0, 1.0, 1.0, 0.0])
me_plane_001.materials.append(mat_celling)
me_plane_001.use_remesh_preserve_volume = False
me_plane_001.use_remesh_preserve_attributes = False
me_plane_001.use_mirror_vertex_groups = False
me_plane_001.update()
me_plane = bpy.data.meshes.new('Plane')
me_plane.from_pydata([(-1.0, -1.0, 0.0), (1.943, -1.0, 0.0), (-1.0, 0.9657, 0.0), (1.943, 0.9657, 0.0)], [], [(0, 1, 3, 2)])
_uv = me_plane.uv_layers.new(name='UVMap')
_uv.uv.foreach_set('vector', [0.0, 0.0, 1.0, 0.0, 1.0, 1.0, 0.0, 1.0])
_uv.active_render = True
_uv = me_plane.uv_layers.new(name='bake')
_uv.uv.foreach_set('vector', [0.0, 0.0, 1.0, 0.0, 1.0, 1.0, 0.0, 1.0])
me_plane.materials.append(mat_wood_001)
me_plane.use_remesh_preserve_volume = False
me_plane.use_remesh_preserve_attributes = False
me_plane.use_mirror_vertex_groups = False
me_plane.update()
me_cube_012 = bpy.data.meshes.new('Cube.012')
me_cube_012.from_pydata([(16.99, 7.004, -1.0), (16.99, 7.004, 1.931), (19.02, 7.004, -1.0), (19.02, 7.004, 1.931), (19.02, 5.017, -1.0), (19.02, 5.017, 1.931), (19.02, 7.039, -1.0), (19.02, 7.039, 1.931), (19.02, 3.017, -1.0), (19.02, 3.017, 1.931), (19.02, 5.039, -1.0), (19.02, 5.039, 1.931), (19.02, 1.017, -1.0), (19.02, 1.017, 1.931), (19.02, 3.039, -1.0), (19.02, 3.039, 1.931), (19.02, -0.9962, -1.0), (19.02, -0.9962, 1.931), (19.02, 1.026, -1.0), (19.02, 1.026, 1.931), (17.09, 7.039, -1.0), (17.09, 7.039, 1.931), (15.07, 7.039, -1.0), (15.07, 7.039, 1.931), (15.09, 7.039, -1.0), (15.09, 7.039, 1.931), (13.07, 7.039, -1.0), (13.07, 7.039, 1.931), (13.09, 7.039, -1.0), (13.09, 7.039, 1.931), (11.07, 7.039, -1.0), (11.07, 7.039, 1.931), (11.09, 7.036, -1.0), (11.09, 7.036, 1.931), (9.072, 7.036, -1.0), (9.072, 7.036, 1.931), (7.016, -1.0, -1.0), (7.016, -1.0, 1.931), (7.016, 1.022, -1.0), (7.016, 1.022, 1.931), (7.016, 1.017, -1.0), (7.016, 1.017, 1.931), (7.016, 3.039, -1.0), (7.016, 3.039, 1.931), (7.016, 3.017, -1.0), (7.016, 3.017, 1.931), (7.016, 5.039, -1.0), (7.016, 5.039, 1.931), (7.016, 5.017, -1.0), (7.016, 5.017, 1.931), (7.016, 7.039, -1.0), (7.016, 7.039, 1.931), (7.024, 7.004, -0.9908), (7.075, 7.004, 1.94), (9.045, 7.004, -1.026), (9.096, 7.004, 1.905)], [], [(2, 3, 1, 0), (6, 4, 5, 7), (10, 8, 9, 11), (14, 12, 13, 15), (18, 16, 17, 19), (22, 20, 21, 23), (26, 24, 25, 27), (30, 28, 29, 31), (34, 32, 33, 35), (38, 39, 37, 36), (42, 43, 41, 40), (46, 47, 45, 44), (50, 51, 49, 48), (54, 55, 53, 52)])
me_cube_012.polygons.foreach_set('material_index', [0, 0, 0, 0, 0, 1, 1, 1, 1, 0, 0, 0, 0, 0])
_uv = me_cube_012.uv_layers.new(name='UVMap')
_uv.uv.foreach_set('vector', [1.0, 0.0, 1.0, 1.0, 0.0, 1.0, 3.221e-07, 0.0, 1.0, 0.0, 3.221e-07, 0.0, 0.0, 1.0, 1.0, 1.0, 1.0, 0.0, 3.221e-07, 0.0, 0.0, 1.0, 1.0, 1.0, 1.0, 0.0, 3.221e-07, 0.0, 0.0, 1.0, 1.0, 1.0, 1.0, 0.0, 3.221e-07, 0.0, 0.0, 1.0, 1.0, 1.0, 1.0, 0.0005539, 0.01127, 0.0, 0.0, 0.9838, 0.9787, 1.0, 1.0, 0.0005539, 0.01127, 0.0, 0.0, 0.9838, 0.9787, 1.0, 1.0, 0.0005539, 0.01127, 0.0, 0.0, 0.9838, 0.9787, 1.0, 1.0, 0.0005539, 0.01127, 0.0, 0.0, 0.9838, 0.9787, 1.0, 1.0, 0.0, 1.0, 1.0, 0.0, 1.0, 3.221e-07, 0.0, 1.0, 0.0, 1.0, 1.0, 0.0, 1.0, 3.221e-07, 0.0, 1.0, 0.0, 1.0, 1.0, 0.0, 1.0, 3.221e-07, 0.0, 1.0, 0.0, 1.0, 1.0, 0.0, 1.0, 3.221e-07, 0.0, 1.0, 0.0, 1.0, 1.0, 0.0, 1.0, 3.221e-07, 0.0])
_uv.active_render = True
_uv = me_cube_012.uv_layers.new(name='bake')
_uv.uv.foreach_set('vector', [0.2503, 0.2503, 0.4997, 0.2503, 0.4997, 0.4997, 0.2503, 0.4997, 0.5003, 0.2503, 0.5003, 0.4997, 0.7497, 0.4997, 0.7497, 0.2503, 0.0003484, 0.5003, 0.0003485, 0.7497, 0.2497, 0.7497, 0.2497, 0.5003, 0.0003484, 0.7503, 0.0003485, 0.9997, 0.2497, 0.9997, 0.2497, 0.7503, 0.2503, 0.5003, 0.2503, 0.7497, 0.4997, 0.7497, 0.4997, 0.5003, 0.7502, 0.7503, 0.7541, 0.9968, 0.9994, 0.9956, 0.9994, 0.7515, 0.7503, 0.0003484, 0.7543, 0.2468, 0.9996, 0.2456, 0.9996, 0.001531, 0.2503, 0.7503, 0.2543, 0.9968, 0.4996, 0.9956, 0.4996, 0.7515, 0.5003, 0.7503, 0.5042, 0.9968, 0.7495, 0.9956, 0.7495, 0.7515, 0.0003484, 0.2503, 0.2497, 0.2503, 0.2497, 0.4997, 0.0003485, 0.4997, 0.0003484, 0.0003484, 0.2497, 0.0003485, 0.2497, 0.2497, 0.0003485, 0.2497, 0.2503, 0.0003484, 0.4997, 0.0003485, 0.4997, 0.2497, 0.2503, 0.2497, 0.5003, 0.5003, 0.7497, 0.5003, 0.7497, 0.7497, 0.5003, 0.7497, 0.5003, 0.0003484, 0.7497, 0.0003485, 0.7497, 0.2497, 0.5003, 0.2497])
me_cube_012.materials.append(mat_wall)
me_cube_012.materials.append(mat_glass)
me_cube_012.use_remesh_preserve_volume = False
me_cube_012.use_remesh_preserve_attributes = False
me_cube_012.use_mirror_vertex_groups = False
me_cube_012.update()

# ---- objects
ob_quadros = bpy.data.objects.new('quadros', me_cube_013)
ob_blocos = bpy.data.objects.new('blocos', me_cube_008)
ob_point_001 = bpy.data.objects.new('Point.001', light_point_001)
ob_point = bpy.data.objects.new('Point', light_point)
ob_vidro02 = bpy.data.objects.new('vidro02', me_plane_005)
ob_teto01 = bpy.data.objects.new('teto01', me_plane_001)
ob_pisos = bpy.data.objects.new('pisos', me_plane)
ob_parede01 = bpy.data.objects.new('parede01', me_cube_012)

# ---- transforms, parenting, visibility, modifiers, constraints
ob_quadros.location = (-3.652, 3.543, 1.476)
ob_quadros.rotation_euler = (0.0, -0.0, -1.571)
ob_quadros.scale = (0.4546, 0.4546, 0.4546)
ob_quadros.lock_rotations_4d = False
ob_quadros.empty_display_type = 'ARROWS'
ob_quadros.lineart.crease_threshold = 0.0
ob_blocos.location = (5.782, -0.2088, 0.4839)
ob_blocos.rotation_euler = (0.0, -0.0, -0.881)
ob_blocos.scale = (0.4636, 0.4636, 0.4636)
ob_blocos.lock_rotations_4d = False
ob_blocos.empty_display_type = 'ARROWS'
ob_blocos.lineart.crease_threshold = 0.0
ob_point_001.location = (-4.079, 3.409, 2.322)
ob_point_001.lineart.crease_threshold = 0.0
ob_point.location = (5.613, 3.409, 2.322)
ob_point.lineart.crease_threshold = 0.0
ob_vidro02.location = (1.098, 0.07769, 2.918)
ob_vidro02.scale = (4.066, 4.066, 4.066)
ob_vidro02.lineart.crease_threshold = 0.0
ob_teto01.location = (-0.9017, 0.07769, 2.918)
ob_teto01.scale = (4.066, 4.066, 4.066)
ob_teto01.lineart.crease_threshold = 0.0
ob_pisos.location = (-0.9328, 0.07769, 0.0)
ob_pisos.scale = (4.066, 4.066, 4.066)
ob_pisos.lineart.crease_threshold = 0.0
ob_parede01.location = (-12.0, -3.02, 1.017)
ob_parede01.lock_rotations_4d = False
ob_parede01.empty_display_type = 'ARROWS'
ob_parede01.lineart.crease_threshold = 0.0

# ---- collection membership
col_collection_1.objects.link(ob_quadros)
col_collection_1.objects.link(ob_blocos)
col_collection_1.objects.link(ob_point_001)
col_collection_1.objects.link(ob_point)
col_collection_1.objects.link(ob_vidro02)
col_collection_1.objects.link(ob_teto01)
col_collection_1.objects.link(ob_pisos)
col_collection_1.objects.link(ob_parede01)

# ---- scene / render settings (as saved in the file)
scene.frame_start = 1; scene.frame_end = 250; scene.frame_set(1)
scene.render.engine = 'CYCLES'
scene.render.resolution_percentage = 50
scene.render.dither_intensity = 0.0
scene.cycles.use_denoising = False
scene.cycles.samples = 128
scene.cycles.sampling_pattern = 'TABULATED_SOBOL'
scene.cycles.light_sampling_threshold = 0.0
scene.cycles.use_adaptive_sampling = False
scene.cycles.use_light_tree = False
scene.cycles.blur_glossy = 0.0
scene.cycles.sample_clamp_indirect = 0.0
scene.view_settings.view_transform = 'Standard'
bpy.context.view_layer.update()

# ---- added for rendering (the .blend has no active camera): camera
cam_auto = bpy.data.cameras.new('AutoCamera')
cam_auto.lens = 50.0
cam_auto.sensor_width = 36.0
cam_auto.clip_end = 1000.0
ob_auto_camera = bpy.data.objects.new('AutoCamera', cam_auto)
scene.collection.objects.link(ob_auto_camera)
ob_auto_camera.location = (18.6349, -20.7556, 15.5045)
ob_auto_camera.rotation_euler = (1.09748, -7.21219e-08, 0.694738)
scene.camera = ob_auto_camera
bpy.context.view_layer.update()
